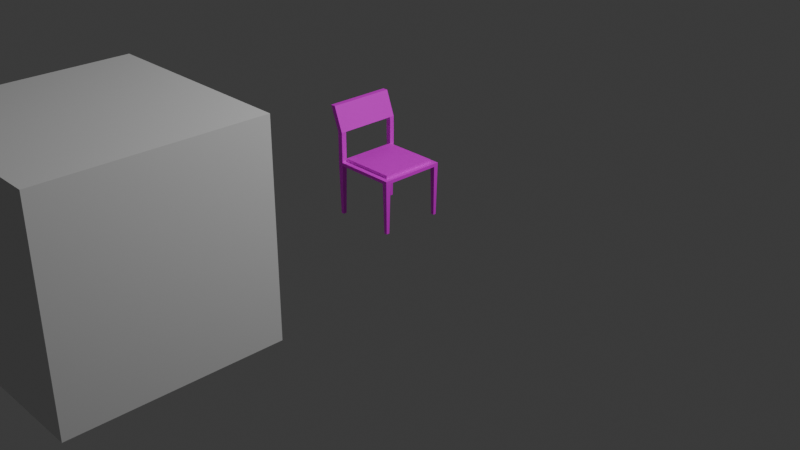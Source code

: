 # Source: chair.blend  (saved by Blender 4.5.91; exported with 4.5.12 LTS)
import bpy
from mathutils import Matrix  # noqa: F401  (used for matrix-valued properties, if any)

bpy.ops.wm.read_factory_settings(use_empty=True)
scene = bpy.context.scene
scene.name = 'Scene'

# ---- collections
col_collection = bpy.data.collections.new('Collection'); scene.collection.children.link(col_collection)

# ---- images (referenced by path relative to the original .blend; pixels are not part of the script)
import os
ASSET_DIR = os.environ.get("B2B_ASSET_DIR", "")  # directory of the original .blend (textures are referenced by path, not embedded)
HERE = os.path.dirname(os.path.abspath(__file__))  # packed textures are extracted next to this script under _unpacked/

def load_image(name, relpath, width, height, colorspace="sRGB"):
    """Load a texture the original file referenced (path relative to the .blend, or extracted next to this script)."""
    p = next((c for c in (os.path.join(HERE, relpath), os.path.join(ASSET_DIR, relpath)) if relpath and os.path.exists(c)), "")
    if p:
        img = bpy.data.images.load(p, check_existing=True)
        img.name = name
    else:  # same state as the original file: an image datablock whose file is absent (Cycles renders it pink)
        img = bpy.data.images.new(name, width, height)
        img.source = "FILE"
        img.filepath = "//" + (relpath or name)
    img.colorspace_settings.name = colorspace
    return img
img_untitled = load_image('Untitled', '', 1024, 1024, 'sRGB')

# ---- materials (node trees are filled in below, after node groups)
mat_material = bpy.data.materials.new('Material')
mat_material.alpha_threshold = 0.0
mat_material.roughness = 0.5
mat_material.line_color = (0.0, 0.0, 0.0, 1.0)
mat_material_001 = bpy.data.materials.new('Material.001')

# ---- material node trees
mat_material.use_nodes = True; mat_material.node_tree.nodes.clear()
_N = mat_material.node_tree.nodes; _L = mat_material.node_tree.links
n0 = _N.new('ShaderNodeOutputMaterial'); n0.name = 'Material Output'; n0.location = (200, 100)
n1 = _N.new('ShaderNodeBsdfPrincipled'); n1.name = 'Principled BSDF'; n1.location = (-200, 100)
n1.inputs[3].default_value = 1.45
_L.new(n1.outputs[0], n0.inputs[0])
n0.is_active_output = True
mat_material_001.use_nodes = True; mat_material_001.node_tree.nodes.clear()
_N = mat_material_001.node_tree.nodes; _L = mat_material_001.node_tree.links
n0 = _N.new('ShaderNodeBsdfPrincipled'); n0.name = 'Principled BSDF'; n0.location = (-200, 100)
n1 = _N.new('ShaderNodeOutputMaterial'); n1.name = 'Material Output'; n1.location = (200, 100)
n2 = _N.new('ShaderNodeTexImage'); n2.name = 'Image Texture'; n2.location = (-576, 153)
n2.image = img_untitled
_L.new(n0.outputs[0], n1.inputs[0])
_L.new(n2.outputs[0], n0.inputs[0])
n1.is_active_output = True

# ---- world
world_world = bpy.data.worlds.new('World'); scene.world = world_world
world_world.use_nodes = True; world_world.node_tree.nodes.clear()
_N = world_world.node_tree.nodes; _L = world_world.node_tree.links
n0 = _N.new('ShaderNodeOutputWorld'); n0.name = 'World Output'; n0.location = (200, 100)
n1 = _N.new('ShaderNodeBackground'); n1.name = 'Background'; n1.location = (-200, 100)
n1.inputs[0].default_value = (0.05088, 0.05088, 0.05088, 1.0)
_L.new(n1.outputs[0], n0.inputs[0])
n0.is_active_output = True
world_world.color = (0.05088, 0.05088, 0.05088)
world_world.sun_shadow_jitter_overblur = 0.0

# ---- cameras
cam_camera = bpy.data.cameras.new('Camera')
cam_camera.clip_end = 100.0
cam_camera.ortho_scale = 7.314

# ---- lights
light_light = bpy.data.lights.new('Light', 'POINT')
light_light.energy = 1000.0
light_light.shadow_soft_size = 0.1

# ---- meshes
me_cube = bpy.data.meshes.new('Cube')
me_cube.from_pydata([(1.0, 1.0, 1.0), (1.0, 1.0, -1.0), (1.0, -1.0, 1.0), (1.0, -1.0, -1.0), (-1.0, 1.0, 1.0), (-1.0, 1.0, -1.0), (-1.0, -1.0, 1.0), (-1.0, -1.0, -1.0)], [], [(0, 4, 6, 2), (3, 2, 6, 7), (7, 6, 4, 5), (5, 1, 3, 7), (1, 0, 2, 3), (5, 4, 0, 1)])
_uv = me_cube.uv_layers.new(name='UVMap')
_uv.uv.foreach_set('vector', [0.625, 0.5, 0.875, 0.5, 0.875, 0.75, 0.625, 0.75, 0.375, 0.75, 0.625, 0.75, 0.625, 1.0, 0.375, 1.0, 0.375, 0.0, 0.625, 0.0, 0.625, 0.25, 0.375, 0.25, 0.125, 0.5, 0.375, 0.5, 0.375, 0.75, 0.125, 0.75, 0.375, 0.5, 0.625, 0.5, 0.625, 0.75, 0.375, 0.75, 0.375, 0.25, 0.625, 0.25, 0.625, 0.5, 0.375, 0.5])
me_cube.materials.append(mat_material)
me_cube.use_mirror_vertex_groups = False
me_cube.update()
me_cube_001 = bpy.data.meshes.new('Cube.001')
me_cube_001.from_pydata([(-0.5106, -0.3463, 0.5399), (-0.5106, -0.3463, 0.5737), (-0.5106, 0.3517, 0.5399), (-0.5106, 0.3517, 0.5737), (0.1874, -0.3463, 0.5399), (0.1874, -0.3463, 0.5737), (0.1874, 0.3517, 0.5399), (0.1874, 0.3517, 0.5737), (-0.5106, 0.3023, 0.5399), (-0.5106, 0.3023, 0.5737), (0.1874, 0.3023, 0.5399), (0.1874, 0.3023, 0.5737), (-0.5106, -0.2913, 0.5399), (0.1874, -0.2913, 0.5737), (-0.5106, -0.2913, 0.5737), (0.1874, -0.2913, 0.5399), (0.1347, 0.3517, 0.5399), (0.1347, 0.3517, 0.5737), (0.1347, -0.3463, 0.5399), (0.1347, -0.3463, 0.5737), (0.1347, 0.3023, 0.5737), (0.1347, 0.3023, 0.5399), (0.1347, -0.2913, 0.5737), (0.1347, -0.2913, 0.5399), (-0.456, 0.3517, 0.5399), (-0.456, -0.3463, 0.5737), (-0.456, 0.3023, 0.5399), (-0.456, -0.2913, 0.5399), (-0.456, 0.3517, 0.5737), (-0.456, -0.3463, 0.5399), (-0.456, 0.3023, 0.5737), (-0.456, -0.2913, 0.5737), (-0.501, -0.3011, 0.003258), (-0.501, -0.3366, 0.003258), (-0.4649, 0.3436, 0.003258), (-0.5017, 0.3436, 0.003258), (0.1782, 0.3108, 0.003258), (0.1782, 0.3431, 0.003258), (0.1439, -0.3367, 0.003258), (0.1782, -0.3367, 0.003258), (-0.5017, 0.3103, 0.003258), (-0.4649, 0.3103, 0.003258), (0.1782, -0.3009, 0.003258), (-0.4656, -0.3011, 0.003258), (0.1439, 0.3431, 0.003258), (0.1439, 0.3108, 0.003258), (0.1439, -0.3009, 0.003258), (-0.4656, -0.3366, 0.003258), (-0.5106, 0.3023, 0.8914), (-0.5106, 0.3517, 0.8914), (-0.456, -0.3463, 0.8914), (-0.5106, -0.3463, 0.8914), (-0.5106, -0.2913, 0.8914), (-0.456, 0.3517, 0.8914), (-0.456, 0.3023, 0.8914), (-0.456, -0.2913, 0.8914), (-0.6075, 0.3023, 1.149), (-0.6075, 0.3517, 1.149), (-0.5528, -0.3463, 1.149), (-0.6075, -0.3463, 1.149), (-0.6075, -0.2913, 1.149), (-0.5528, 0.3517, 1.149), (-0.5528, 0.3023, 1.149), (-0.5528, -0.2913, 1.149), (-0.456, 0.3023, 0.6052), (0.1347, 0.3023, 0.6052), (-0.456, -0.2913, 0.6052), (0.1347, -0.2913, 0.6052)], [], [(8, 9, 3, 2), (16, 17, 7, 6), (15, 13, 5, 4), (29, 25, 1, 0), (2, 24, 34, 35), (28, 3, 49, 53), (9, 30, 54, 48), (18, 23, 46, 38), (6, 7, 11, 10), (12, 14, 9, 8), (0, 1, 14, 12), (30, 9, 14, 31), (21, 10, 15, 23), (10, 11, 13, 15), (26, 21, 23, 27), (11, 20, 22, 13), (24, 16, 21, 26), (7, 17, 20, 11), (13, 22, 19, 5), (27, 23, 18, 29), (4, 5, 19, 18), (24, 28, 17, 16), (2, 3, 28, 24), (12, 27, 43, 32), (10, 21, 45, 36), (8, 26, 27, 12), (22, 20, 65, 67), (17, 28, 30, 20), (22, 31, 25, 19), (18, 19, 25, 29), (46, 42, 39, 38), (44, 37, 36, 45), (32, 43, 47, 33), (35, 34, 41, 40), (29, 0, 33, 47), (8, 2, 35, 40), (23, 15, 42, 46), (16, 6, 37, 44), (6, 10, 36, 37), (0, 12, 32, 33), (15, 4, 39, 42), (21, 16, 44, 45), (27, 29, 47, 43), (24, 26, 41, 34), (26, 8, 40, 41), (4, 18, 38, 39), (52, 51, 59, 60), (30, 28, 53, 54), (3, 9, 48, 49), (1, 25, 50, 51), (14, 1, 51, 52), (31, 14, 52, 55), (25, 31, 55, 50), (63, 60, 59, 58), (61, 57, 56, 62), (49, 48, 56, 57), (50, 55, 63, 58), (62, 63, 55, 54), (53, 49, 57, 61), (51, 50, 58, 59), (54, 53, 61, 62), (65, 64, 66, 67), (31, 22, 67, 66), (30, 31, 66, 64), (20, 30, 64, 65), (48, 52, 60, 56), (54, 55, 52, 48), (62, 56, 60, 63)])
_uv = me_cube_001.uv_layers.new(name='UVMap')
_uv.uv.foreach_set('vector', [0.0234, 0.2484, 0.0234, 0.264, 0.0006094, 0.264, 0.0006094, 0.2484, 0.3428, 0.1992, 0.3428, 0.2115, 0.3235, 0.2116, 0.3234, 0.1992, 0.1045, 0.8566, 0.1045, 0.8721, 0.07917, 0.8721, 0.07917, 0.8566, 0.4002, 0.425, 0.4002, 0.4374, 0.3801, 0.4374, 0.3801, 0.425, 0.5798, 0.1986, 0.5597, 0.1986, 0.5625, 0.001467, 0.576, 0.001433, 0.5598, 0.211, 0.5798, 0.2109, 0.5801, 0.3276, 0.5601, 0.3277, 0.4408, 0.977, 0.4408, 0.9518, 0.5872, 0.9518, 0.5872, 0.977, 0.07515, 0.5142, 0.04983, 0.5146, 0.05001, 0.2673, 0.06648, 0.267, 0.4008, 0.8566, 0.4008, 0.8721, 0.378, 0.8721, 0.378, 0.8566, 0.2969, 0.2484, 0.2969, 0.264, 0.0234, 0.264, 0.0234, 0.2484, 0.3222, 0.2484, 0.3222, 0.264, 0.2969, 0.264, 0.2969, 0.2484, 0.4408, 0.9518, 0.4408, 0.977, 0.1673, 0.977, 0.1673, 0.9518, 0.9613, 0.9646, 0.9613, 0.9928, 0.6435, 0.9928, 0.6435, 0.9646, 0.378, 0.8566, 0.378, 0.8721, 0.1045, 0.8721, 0.1045, 0.8566, 0.9613, 0.6484, 0.9613, 0.9646, 0.6435, 0.9646, 0.6435, 0.6484, 0.3006, 0.5393, 0.3006, 0.5635, 0.02707, 0.5635, 0.02707, 0.5393, 0.9877, 0.6484, 0.9877, 0.9646, 0.9613, 0.9646, 0.9613, 0.6484, 0.3234, 0.5393, 0.3234, 0.5635, 0.3006, 0.5635, 0.3006, 0.5393, 0.02707, 0.5393, 0.02707, 0.5635, 0.001748, 0.5635, 0.001748, 0.5393, 0.6435, 0.6484, 0.6435, 0.9646, 0.6141, 0.9646, 0.6141, 0.6484, 0.6364, 0.4248, 0.6365, 0.4372, 0.6171, 0.4372, 0.6171, 0.4248, 0.5597, 0.1986, 0.5598, 0.211, 0.3428, 0.2115, 0.3428, 0.1992, 0.5798, 0.1986, 0.5798, 0.2109, 0.5598, 0.211, 0.5597, 0.1986, 0.3757, 0.4618, 0.3505, 0.4623, 0.3505, 0.2149, 0.3668, 0.2146, 0.1753, 0.5142, 0.1511, 0.5146, 0.1513, 0.2673, 0.1672, 0.267, 0.9613, 0.6191, 0.9613, 0.6484, 0.6435, 0.6484, 0.6435, 0.6191, 0.6502, 0.001641, 0.9236, 0.001641, 0.9236, 0.01617, 0.6502, 0.01617, 0.3234, 0.5635, 0.3234, 0.8357, 0.3006, 0.8357, 0.3006, 0.5635, 0.02707, 0.5635, 0.02707, 0.8357, 0.001748, 0.8357, 0.001748, 0.5635, 0.6171, 0.4248, 0.6171, 0.4372, 0.4002, 0.4374, 0.4002, 0.425, 0.04115, 0.04273, 0.05693, 0.04273, 0.05693, 0.05921, 0.04115, 0.05921, 0.02383, 0.05921, 0.02383, 0.04337, 0.03871, 0.04337, 0.03871, 0.05921, 0.02243, 0.02463, 0.03871, 0.02463, 0.03871, 0.04099, 0.02243, 0.04099, 0.02564, 0.01822, 0.02564, 0.001242, 0.04099, 0.001242, 0.04099, 0.01822, 0.4002, 0.425, 0.3801, 0.425, 0.3834, 0.2279, 0.3964, 0.2279, 0.0234, 0.2484, 0.0006094, 0.2484, 0.004329, 0.001146, 0.01968, 0.001146, 0.04983, 0.5146, 0.02558, 0.5142, 0.03424, 0.267, 0.05001, 0.2673, 0.3428, 0.1992, 0.3234, 0.1992, 0.3263, 0.002062, 0.3389, 0.00203, 0.4008, 0.8566, 0.378, 0.8566, 0.3819, 0.6093, 0.3968, 0.6093, 0.3222, 0.2484, 0.2969, 0.2484, 0.3014, 0.00114, 0.3177, 0.00114, 0.1045, 0.8566, 0.07917, 0.8566, 0.08359, 0.6093, 0.1001, 0.6093, 0.1511, 0.5146, 0.1283, 0.5142, 0.1365, 0.267, 0.1513, 0.2673, 0.3505, 0.4623, 0.3252, 0.4618, 0.3342, 0.2146, 0.3505, 0.2149, 0.1252, 0.5143, 0.1025, 0.5146, 0.1021, 0.2673, 0.1174, 0.2671, 0.1025, 0.5146, 0.07726, 0.5143, 0.08509, 0.2671, 0.1021, 0.2673, 0.6364, 0.4248, 0.6171, 0.4248, 0.6203, 0.2276, 0.6328, 0.2276, 0.2969, 0.4104, 0.3222, 0.4104, 0.3222, 0.5374, 0.2969, 0.5374, 0.02958, 0.5712, 0.05237, 0.5712, 0.05237, 0.7176, 0.02958, 0.7176, 0.0006094, 0.264, 0.0234, 0.264, 0.0234, 0.4104, 0.0006092, 0.4104, 0.3801, 0.4374, 0.4002, 0.4374, 0.4003, 0.5541, 0.3802, 0.5541, 0.2969, 0.264, 0.3222, 0.264, 0.3222, 0.4104, 0.2969, 0.4104, 0.1673, 0.9518, 0.1673, 0.977, 0.02091, 0.977, 0.02091, 0.9518, 0.5849, 0.001966, 0.6103, 0.001966, 0.6103, 0.1483, 0.5849, 0.1483, 0.6103, 0.2754, 0.6103, 0.3006, 0.5849, 0.3006, 0.5849, 0.2754, 0.05237, 0.8447, 0.05237, 0.8699, 0.02958, 0.8699, 0.02958, 0.8447, 0.0006092, 0.4104, 0.0234, 0.4104, 0.0234, 0.5374, 0.0006094, 0.5374, 0.5849, 0.1483, 0.6103, 0.1483, 0.6103, 0.2754, 0.5849, 0.2754, 0.947, 0.4627, 0.6735, 0.4627, 0.6735, 0.3357, 0.947, 0.3357, 0.5601, 0.3277, 0.5801, 0.3276, 0.616, 0.4224, 0.5959, 0.4224, 0.3802, 0.5541, 0.4003, 0.5541, 0.3648, 0.649, 0.3447, 0.649, 0.02958, 0.7176, 0.05237, 0.7176, 0.05237, 0.8447, 0.02958, 0.8447, 0.9236, 0.01617, 0.9236, 0.2883, 0.6502, 0.2883, 0.6502, 0.01617, 0.6356, 0.2883, 0.6356, 0.01617, 0.6502, 0.01617, 0.6502, 0.2883, 0.9236, 0.3029, 0.6502, 0.3029, 0.6502, 0.2883, 0.9236, 0.2883, 0.9382, 0.01617, 0.9382, 0.2883, 0.9236, 0.2883, 0.9236, 0.01617, 0.947, 0.6149, 0.6735, 0.6149, 0.6735, 0.4879, 0.947, 0.4879, 0.947, 0.3357, 0.6735, 0.3357, 0.6735, 0.3105, 0.947, 0.3105, 0.947, 0.4627, 0.947, 0.4879, 0.6735, 0.4879, 0.6735, 0.4627])
me_cube_001.materials.append(mat_material_001)
me_cube_001.update()

# ---- objects
ob_cube = bpy.data.objects.new('Cube', me_cube)
ob_light = bpy.data.objects.new('Light', light_light)
ob_camera = bpy.data.objects.new('Camera', cam_camera)
ob_cube_001 = bpy.data.objects.new('Cube.001', me_cube_001)

# ---- transforms, parenting, visibility, modifiers, constraints
ob_cube.location = (0.0, -3.27, 0.9993)
ob_cube.lock_rotations_4d = False
ob_cube.empty_display_type = 'ARROWS'
ob_cube.lineart.crease_threshold = 0.0
ob_light.location = (4.076, 1.005, 5.904)
ob_light.rotation_euler = (0.6503, 0.05522, 1.866)
ob_light.lock_rotations_4d = False
ob_light.empty_display_type = 'ARROWS'
ob_light.color = (0.0, 0.0, 0.0, 0.0)
ob_light.lineart.crease_threshold = 0.0
ob_camera.location = (7.359, -6.926, 4.958)
ob_camera.rotation_euler = (1.109, 0.0, 0.8149)
ob_camera.lock_rotations_4d = False
ob_camera.empty_display_type = 'ARROWS'
ob_camera.color = (0.0, 0.0, 0.0, 0.0)
ob_camera.display_type = 'WIRE'
ob_camera.lineart.crease_threshold = 0.0
ob_cube_001.location = (0.0, 0.0, 0.0)

# ---- collection membership
col_collection.objects.link(ob_cube)
col_collection.objects.link(ob_light)
col_collection.objects.link(ob_camera)
col_collection.objects.link(ob_cube_001)

# ---- scene / render settings (as saved in the file)
scene.camera = ob_camera
scene.frame_start = 1; scene.frame_end = 250; scene.frame_set(1)
scene.render.engine = 'BLENDER_EEVEE_NEXT'
bpy.context.view_layer.update()
